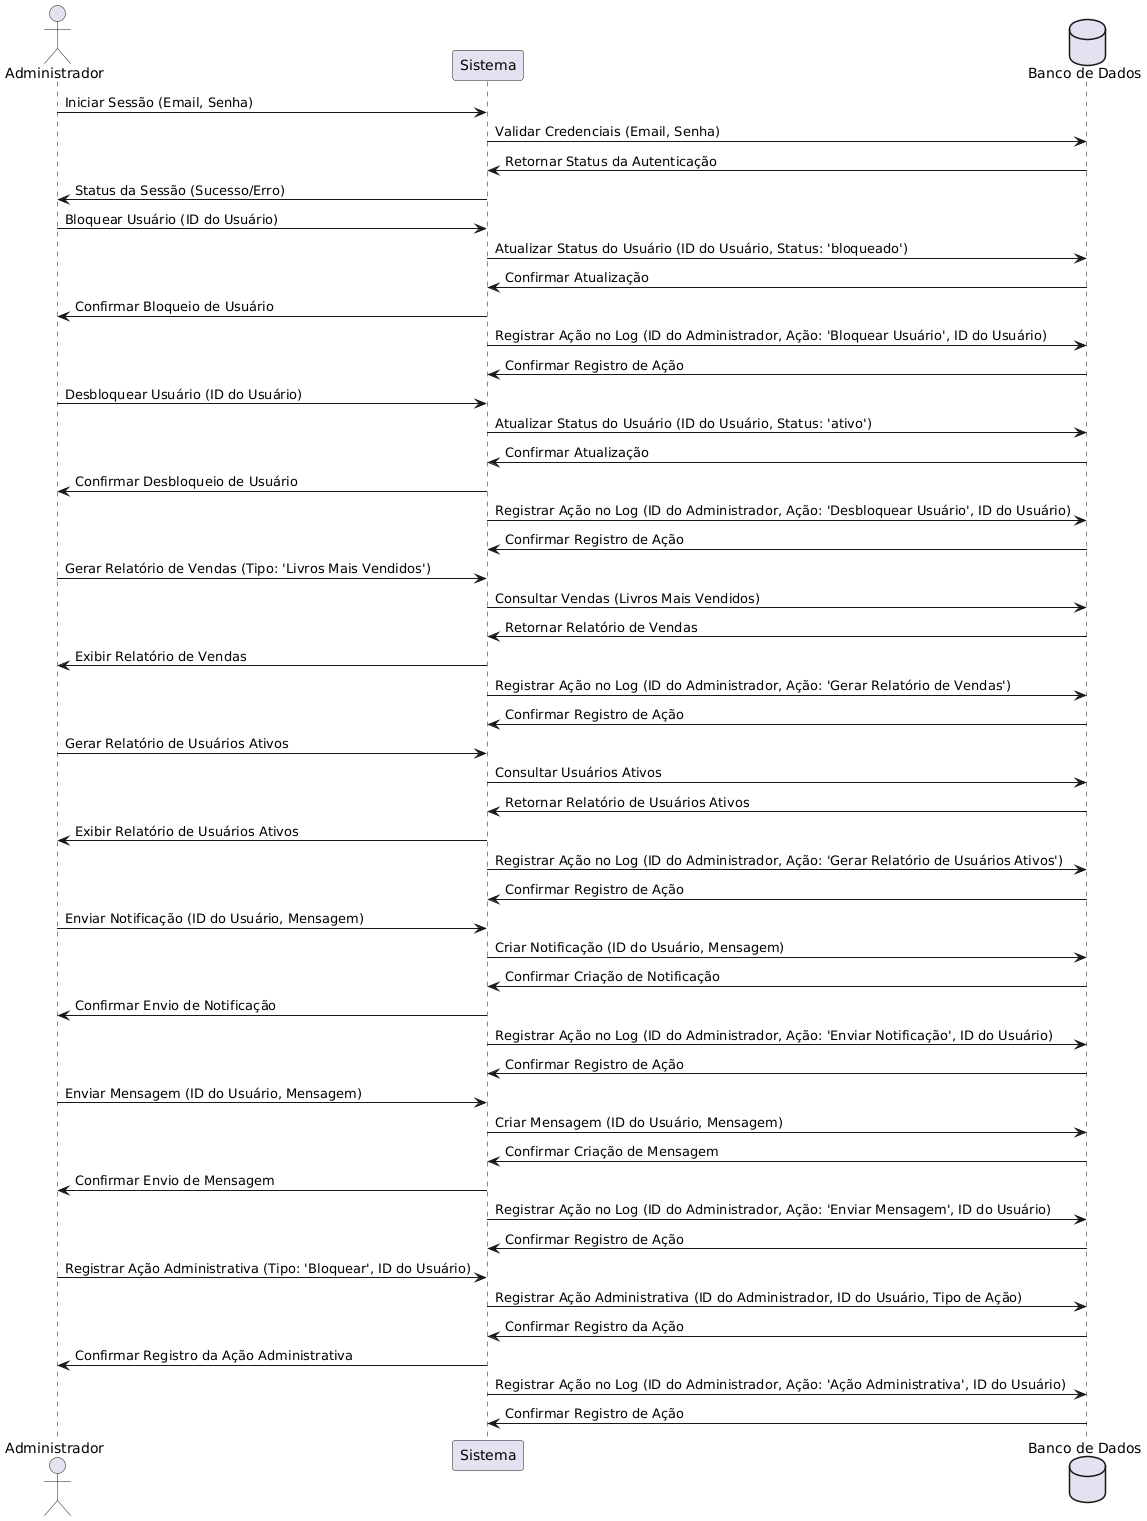

The diagram above was rendered by PlantUML. Its source (embedded in the PNG):
@startuml
actor Administrador
participant "Sistema" as Sistema
database "Banco de Dados" as Banco

' 1. Administrador faz login
Administrador -> Sistema: Iniciar Sessão (Email, Senha)
Sistema -> Banco: Validar Credenciais (Email, Senha)
Banco -> Sistema: Retornar Status da Autenticação
Sistema -> Administrador: Status da Sessão (Sucesso/Erro)

' 2. Administrador bloqueia um usuário
Administrador -> Sistema: Bloquear Usuário (ID do Usuário)
Sistema -> Banco: Atualizar Status do Usuário (ID do Usuário, Status: 'bloqueado')
Banco -> Sistema: Confirmar Atualização
Sistema -> Administrador: Confirmar Bloqueio de Usuário

' Registrar ação de bloqueio no log
Sistema -> Banco: Registrar Ação no Log (ID do Administrador, Ação: 'Bloquear Usuário', ID do Usuário)
Banco -> Sistema: Confirmar Registro de Ação

' 3. Administrador desbloqueia um usuário
Administrador -> Sistema: Desbloquear Usuário (ID do Usuário)
Sistema -> Banco: Atualizar Status do Usuário (ID do Usuário, Status: 'ativo')
Banco -> Sistema: Confirmar Atualização
Sistema -> Administrador: Confirmar Desbloqueio de Usuário

' Registrar ação de desbloqueio no log
Sistema -> Banco: Registrar Ação no Log (ID do Administrador, Ação: 'Desbloquear Usuário', ID do Usuário)
Banco -> Sistema: Confirmar Registro de Ação

' 4. Administrador gera relatórios de vendas
Administrador -> Sistema: Gerar Relatório de Vendas (Tipo: 'Livros Mais Vendidos')
Sistema -> Banco: Consultar Vendas (Livros Mais Vendidos)
Banco -> Sistema: Retornar Relatório de Vendas
Sistema -> Administrador: Exibir Relatório de Vendas

' Registrar ação de geração de relatório de vendas no log
Sistema -> Banco: Registrar Ação no Log (ID do Administrador, Ação: 'Gerar Relatório de Vendas')
Banco -> Sistema: Confirmar Registro de Ação

' 5. Administrador visualiza usuários ativos
Administrador -> Sistema: Gerar Relatório de Usuários Ativos
Sistema -> Banco: Consultar Usuários Ativos
Banco -> Sistema: Retornar Relatório de Usuários Ativos
Sistema -> Administrador: Exibir Relatório de Usuários Ativos

' Registrar ação de visualização de usuários ativos no log
Sistema -> Banco: Registrar Ação no Log (ID do Administrador, Ação: 'Gerar Relatório de Usuários Ativos')
Banco -> Sistema: Confirmar Registro de Ação

' 6. Administrador envia notificação a um usuário
Administrador -> Sistema: Enviar Notificação (ID do Usuário, Mensagem)
Sistema -> Banco: Criar Notificação (ID do Usuário, Mensagem)
Banco -> Sistema: Confirmar Criação de Notificação
Sistema -> Administrador: Confirmar Envio de Notificação

' Registrar ação de envio de notificação no log
Sistema -> Banco: Registrar Ação no Log (ID do Administrador, Ação: 'Enviar Notificação', ID do Usuário)
Banco -> Sistema: Confirmar Registro de Ação

' 7. Administrador envia mensagem a um usuário
Administrador -> Sistema: Enviar Mensagem (ID do Usuário, Mensagem)
Sistema -> Banco: Criar Mensagem (ID do Usuário, Mensagem)
Banco -> Sistema: Confirmar Criação de Mensagem
Sistema -> Administrador: Confirmar Envio de Mensagem

' Registrar ação de envio de mensagem no log
Sistema -> Banco: Registrar Ação no Log (ID do Administrador, Ação: 'Enviar Mensagem', ID do Usuário)
Banco -> Sistema: Confirmar Registro de Ação

' 8. Administrador registra uma ação administrativa
Administrador -> Sistema: Registrar Ação Administrativa (Tipo: 'Bloquear', ID do Usuário)
Sistema -> Banco: Registrar Ação Administrativa (ID do Administrador, ID do Usuário, Tipo de Ação)
Banco -> Sistema: Confirmar Registro da Ação
Sistema -> Administrador: Confirmar Registro da Ação Administrativa

' Registrar a ação administrativa no log
Sistema -> Banco: Registrar Ação no Log (ID do Administrador, Ação: 'Ação Administrativa', ID do Usuário)
Banco -> Sistema: Confirmar Registro de Ação
@enduml